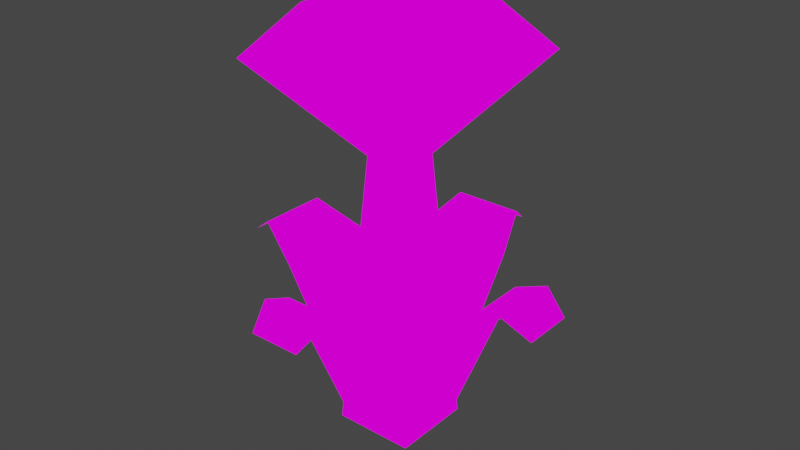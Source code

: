 # Source: flower.blend  (saved by Blender 2.93.21; exported with 4.5.12 LTS)
import bpy
from mathutils import Matrix  # noqa: F401  (used for matrix-valued properties, if any)

bpy.ops.wm.read_factory_settings(use_empty=True)
scene = bpy.context.scene
scene.name = 'Scene'

# ---- collections
col_collection = bpy.data.collections.new('Collection'); scene.collection.children.link(col_collection)

# ---- images (referenced by path relative to the original .blend; pixels are not part of the script)
import os
ASSET_DIR = os.environ.get("B2B_ASSET_DIR", "")  # directory of the original .blend (textures are referenced by path, not embedded)
HERE = os.path.dirname(os.path.abspath(__file__))  # packed textures are extracted next to this script under _unpacked/

def load_image(name, relpath, width, height, colorspace="sRGB"):
    """Load a texture the original file referenced (path relative to the .blend, or extracted next to this script)."""
    p = next((c for c in (os.path.join(HERE, relpath), os.path.join(ASSET_DIR, relpath)) if relpath and os.path.exists(c)), "")
    if p:
        img = bpy.data.images.load(p, check_existing=True)
        img.name = name
    else:  # same state as the original file: an image datablock whose file is absent (Cycles renders it pink)
        img = bpy.data.images.new(name, width, height)
        img.source = "FILE"
        img.filepath = "//" + (relpath or name)
    img.colorspace_settings.name = colorspace
    return img
img_resurrect_64_1x_png = load_image('resurrect-64-1x.png', 'resurrect-64-1x.png', 1024, 1024, 'sRGB')

# ---- materials (node trees are filled in below, after node groups)
mat_naturekit_leavesgreen_003 = bpy.data.materials.new('natureKit-leavesGreen.003')
mat_naturekit_leavesgreen_003.use_transparent_shadow = False
mat_naturekit_leavesgreen_003.diffuse_color = (0.3529, 0.7686, 0.7137, 1.0)
mat_naturekit_leavesgreen_003.roughness = 1.0
mat_naturekit_leavesgreen_003.specular_intensity = 0.33

# ---- material node trees
mat_naturekit_leavesgreen_003.use_nodes = True; mat_naturekit_leavesgreen_003.node_tree.nodes.clear()
_N = mat_naturekit_leavesgreen_003.node_tree.nodes; _L = mat_naturekit_leavesgreen_003.node_tree.links
n0 = _N.new('ShaderNodeOutputMaterial'); n0.name = 'Material Output'; n0.location = (300, 300)
n1 = _N.new('ShaderNodeBackground'); n1.name = 'Background'; n1.location = (10, 300)
n2 = _N.new('ShaderNodeTexImage'); n2.name = 'Image Texture'; n2.location = (-280, 280)
n2.image = img_resurrect_64_1x_png
_L.new(n1.outputs[0], n0.inputs[0])
_L.new(n2.outputs[0], n1.inputs[0])
n0.is_active_output = True

# ---- world
world_world = bpy.data.worlds.new('World'); scene.world = world_world
world_world.use_nodes = True; world_world.node_tree.nodes.clear()
_N = world_world.node_tree.nodes; _L = world_world.node_tree.links
n0 = _N.new('ShaderNodeOutputWorld'); n0.name = 'World Output'; n0.location = (300, 300)
n1 = _N.new('ShaderNodeBackground'); n1.name = 'Background'; n1.location = (10, 300)
n1.inputs[0].default_value = (0.05088, 0.05088, 0.05088, 1.0)
_L.new(n1.outputs[0], n0.inputs[0])
n0.is_active_output = True
world_world.color = (0.05088, 0.05088, 0.05088)
world_world.use_sun_shadow = False
world_world.sun_shadow_jitter_overblur = 0.0

# ---- meshes
me_flower_red2_001 = bpy.data.meshes.new('flower_red2.001')
me_flower_red2_001.from_pydata([(0.1067, 0.4054, 0.1068), (0.2135, -1.059, 0.2135), (0.2135, -1.059, 0.1345), (0.2135, -1.059, -0.1345), (0.1067, 0.4054, -0.1067), (0.2135, -1.059, -0.2135), (-0.1345, -1.059, -0.2135), (-0.2135, -1.059, -0.2135), (-0.1067, 0.4054, -0.1067), (0.1345, -1.059, -0.2135), (-0.2135, -1.059, 0.1345), (-0.2135, -1.059, 0.2135), (-0.1067, 0.4054, 0.1068), (-0.2135, -1.059, -0.1345), (0.1345, -1.059, 0.2135), (-0.1345, -1.059, 0.2135), (0.7273, -0.1077, -0.1829), (0.4964, -0.2391, -0.269), (0.4964, -0.2391, 0.269), (0.7273, -0.1077, 0.1829), (0.8571, -0.2046, -0.1345), (0.8571, -0.2046, 0.1345), (0.269, -0.2391, 0.4964), (-0.269, -0.2391, 0.4964), (-0.1829, -0.1077, 0.7273), (0.1829, -0.1077, 0.7273), (-0.1345, -0.2046, 0.8571), (0.1345, -0.2046, 0.8571), (-0.1345, -0.2046, -0.8571), (-0.1829, -0.1077, -0.7273), (0.1829, -0.1077, -0.7273), (0.1345, -0.2046, -0.8571), (0.269, -0.2391, -0.4964), (-0.269, -0.2391, -0.4964), (-0.8571, -0.2046, -0.1345), (-0.8571, -0.2046, 0.1345), (-0.7273, -0.1077, 0.1829), (-0.7273, -0.1077, -0.1829), (-0.4964, -0.2391, -0.269), (-0.4964, -0.2391, 0.269), (-0.303, 1.137, -0.303), (-0.303, 1.137, 0.303), (0.303, 1.137, 0.303), (0.303, 1.137, -0.303), (0.5081, 0.8934, -0.5081), (-0.5081, 0.8934, -0.5081), (0.5081, 0.8934, 0.5081), (-0.5081, 0.8934, 0.5081)], [], [(0, 1, 2), (2, 3, 0), (3, 4, 0), (3, 5, 4), (6, 7, 8), (8, 9, 6), (8, 5, 9), (8, 4, 5), (10, 11, 12), (12, 13, 10), (12, 8, 13), (8, 7, 13), (14, 1, 0), (0, 15, 14), (0, 11, 15), (0, 12, 11), (3, 9, 5), (9, 3, 1), (9, 1, 14), (6, 9, 14), (6, 14, 15), (6, 15, 10), (6, 10, 13), (13, 7, 6), (3, 2, 1), (11, 10, 15), (16, 17, 18), (18, 19, 16), (20, 16, 19), (19, 20, 21), (2, 17, 18), (17, 2, 3), (22, 24, 23), (24, 22, 25), (26, 27, 25), (25, 26, 24), (23, 22, 14), (14, 23, 15), (28, 29, 30), (30, 31, 28), (6, 9, 32), (32, 6, 33), (29, 33, 32), (32, 30, 29), (36, 37, 34), (34, 36, 35), (38, 10, 39), (10, 38, 13), (37, 36, 39), (39, 38, 37), (40, 41, 42), (42, 43, 40), (44, 45, 40), (40, 43, 44), (42, 46, 44), (44, 43, 42), (45, 47, 41), (41, 40, 45), (47, 46, 42), (42, 41, 47), (12, 47, 45), (45, 8, 12), (4, 8, 45), (45, 44, 4), (12, 0, 46), (46, 47, 12), (44, 46, 0), (0, 4, 44)])
me_flower_red2_001.polygons.foreach_set('use_smooth', [True] * 68)
_k = set([(0, 1), (0, 4), (0, 12), (0, 46), (1, 2), (1, 14), (2, 3), (3, 5), (4, 5), (4, 8), (4, 44), (5, 9), (6, 7), (6, 9), (7, 8), (7, 13), (8, 12), (8, 45), (10, 11), (10, 13), (11, 12), (11, 15), (12, 47), (14, 15), (16, 19), (24, 25), (29, 30), (36, 37), (37, 39), (40, 41), (40, 43), (40, 45), (41, 42), (41, 47), (42, 43), (42, 46), (43, 44), (44, 45), (44, 46), (45, 47), (46, 47)])
me_flower_red2_001.attributes.new('sharp_edge', 'BOOLEAN', 'EDGE').data.foreach_set('value', [ (min(e.vertices), max(e.vertices)) in _k for e in me_flower_red2_001.edges])
_uv = me_flower_red2_001.uv_layers.new(name='UVMap')
_uv.uv.foreach_set('vector', [0.4981, 0.08422, 0.4749, 0.06759, 0.4758, 0.08422, 0.4758, 0.08422, 0.477, 0.05962, 0.4981, 0.08422, 0.477, 0.05962, 0.4999, 0.0798, 0.4981, 0.08422, 0.477, 0.05962, 0.4773, 0.07348, 0.4999, 0.0798, 0.4782, 0.05976, 0.4781, 0.06799, 0.4982, 0.0755, 0.4982, 0.0755, 0.4777, 0.08106, 0.4782, 0.05976, 0.4982, 0.0755, 0.4773, 0.07348, 0.4777, 0.08106, 0.4982, 0.0755, 0.4999, 0.0798, 0.4773, 0.07348, 0.478, 0.0485, 0.4776, 0.05282, 0.4975, 0.07844, 0.4975, 0.07844, 0.4783, 0.0757, 0.478, 0.0485, 0.4975, 0.07844, 0.4982, 0.0755, 0.4783, 0.0757, 0.4982, 0.0755, 0.4781, 0.06799, 0.4783, 0.0757, 0.4763, 0.05154, 0.4749, 0.06759, 0.4981, 0.08422, 0.4981, 0.08422, 0.4772, 0.06385, 0.4763, 0.05154, 0.4981, 0.08422, 0.4776, 0.05282, 0.4772, 0.06385, 0.4981, 0.08422, 0.4975, 0.07844, 0.4776, 0.05282, 0.477, 0.05962, 0.4777, 0.08106, 0.4773, 0.07348, 0.4777, 0.08106, 0.477, 0.05962, 0.4749, 0.06759, 0.4777, 0.08106, 0.4749, 0.06759, 0.4763, 0.05154, 0.4782, 0.05976, 0.4777, 0.08106, 0.4763, 0.05154, 0.4782, 0.05976, 0.4763, 0.05154, 0.4772, 0.06385, 0.4782, 0.05976, 0.4772, 0.06385, 0.478, 0.0485, 0.4782, 0.05976, 0.478, 0.0485, 0.4783, 0.0757, 0.4783, 0.0757, 0.4781, 0.06799, 0.4782, 0.05976, 0.477, 0.05962, 0.4758, 0.08422, 0.4749, 0.06759, 0.4776, 0.05282, 0.478, 0.0485, 0.4772, 0.06385, 0.4993, 0.7069, 0.4999, 0.7475, 0.4962, 0.7475, 0.4962, 0.7475, 0.4968, 0.7069, 0.4993, 0.7069, 0.499, 0.6821, 0.4993, 0.7069, 0.4968, 0.7069, 0.4968, 0.7069, 0.499, 0.6821, 0.4972, 0.6821, 0.4972, 0.88, 0.4999, 0.7475, 0.4962, 0.7475, 0.4999, 0.7475, 0.4972, 0.88, 0.499, 0.88, 0.4999, 0.2178, 0.4968, 0.2584, 0.4962, 0.2178, 0.4968, 0.2584, 0.4999, 0.2178, 0.4993, 0.2584, 0.4972, 0.2832, 0.499, 0.2832, 0.4993, 0.2584, 0.4993, 0.2584, 0.4972, 0.2832, 0.4968, 0.2584, 0.4962, 0.2178, 0.4999, 0.2178, 0.499, 0.08526, 0.499, 0.08526, 0.4962, 0.2178, 0.4972, 0.08526, 0.4972, 0.4821, 0.4968, 0.4574, 0.4993, 0.4574, 0.4993, 0.4574, 0.499, 0.4821, 0.4972, 0.4821, 0.4972, 0.2842, 0.499, 0.2842, 0.4999, 0.4168, 0.4999, 0.4168, 0.4972, 0.2842, 0.4962, 0.4168, 0.4968, 0.4574, 0.4962, 0.4168, 0.4999, 0.4168, 0.4999, 0.4168, 0.4993, 0.4574, 0.4968, 0.4574, 0.4968, 0.6563, 0.4993, 0.6563, 0.499, 0.6811, 0.499, 0.6811, 0.4968, 0.6563, 0.4972, 0.6811, 0.4999, 0.6157, 0.4972, 0.4832, 0.4962, 0.6157, 0.4972, 0.4832, 0.4999, 0.6157, 0.499, 0.4832, 0.4993, 0.6563, 0.4968, 0.6563, 0.4962, 0.6157, 0.4962, 0.6157, 0.4999, 0.6157, 0.4993, 0.6563, 0.1776, 0.3537, 0.181, 0.5162, 0.1841, 0.6485, 0.1841, 0.6485, 0.1749, 0.245, 0.1776, 0.3537, 0.1679, -0.1711, 0.1771, 0.3776, 0.1776, 0.3537, 0.1776, 0.3537, 0.1749, 0.245, 0.1679, -0.1711, 0.1841, 0.6485, 0.1913, 0.9259, 0.1679, -0.1711, 0.1679, -0.1711, 0.1749, 0.245, 0.1841, 0.6485, 0.1771, 0.3776, 0.1806, 0.5992, 0.181, 0.5162, 0.181, 0.5162, 0.1776, 0.3537, 0.1771, 0.3776, 0.1806, 0.5992, 0.1913, 0.9259, 0.1841, 0.6485, 0.1841, 0.6485, 0.181, 0.5162, 0.1806, 0.5992, 0.1817, 0.448, 0.1806, 0.5992, 0.1771, 0.3776, 0.1771, 0.3776, 0.1791, 0.3044, 0.1817, 0.448, 0.1765, 0.201, 0.1791, 0.3044, 0.1771, 0.3776, 0.1771, 0.3776, 0.1679, -0.1711, 0.1765, 0.201, 0.1817, 0.448, 0.1783, 0.712, 0.1913, 0.9259, 0.1913, 0.9259, 0.1806, 0.5992, 0.1817, 0.448, 0.1679, -0.1711, 0.1913, 0.9259, 0.1783, 0.712, 0.1783, 0.712, 0.1765, 0.201, 0.1679, -0.1711])
me_flower_red2_001.materials.append(mat_naturekit_leavesgreen_003)
me_flower_red2_001.use_remesh_fix_poles = True
me_flower_red2_001.use_remesh_preserve_attributes = False
me_flower_red2_001.update()
me_flower_red2_001.normals_split_custom_set([tuple(v) for v in zip(*[iter([-0.9974, 0.07274, -9.001e-06, -0.9974, 0.07274, 3.665e-06, -0.9974, 0.07274, 6.959e-06, -0.9974, 0.07274, 6.959e-06, -0.9974, 0.07274, 6.959e-06, -0.9974, 0.07274, -9.001e-06, -0.9974, 0.07274, 6.959e-06, -0.9974, 0.07274, 2.467e-06, -0.9974, 0.07274, -9.001e-06, -0.9974, 0.07274, 6.959e-06, -0.9974, 0.07274, 2.792e-06, -0.9974, 0.07274, 2.467e-06, 6.959e-06, 0.07274, 0.9974, 2.755e-06, 0.07274, 0.9974, 2.467e-06, 0.07274, 0.9974, 2.467e-06, 0.07274, 0.9974, 6.959e-06, 0.07274, 0.9974, 6.959e-06, 0.07274, 0.9974, 2.467e-06, 0.07274, 0.9974, 3.734e-06, 0.07274, 0.9974, 6.959e-06, 0.07274, 0.9974, 2.467e-06, 0.07274, 0.9974, -8.961e-06, 0.07274, 0.9974, 3.734e-06, 0.07274, 0.9974, 0.9974, 0.07274, -6.959e-06, 0.9974, 0.07274, -2.794e-06, 0.9974, 0.07274, -2.467e-06, 0.9974, 0.07274, -2.467e-06, 0.9974, 0.07274, -6.959e-06, 0.9974, 0.07274, -6.959e-06, 0.9974, 0.07274, -2.467e-06, 0.9974, 0.07274, 8.999e-06, 0.9974, 0.07274, -6.959e-06, 0.9974, 0.07274, 8.999e-06, 0.9974, 0.07274, -3.665e-06, 0.9974, 0.07274, -6.959e-06, -6.959e-06, 0.07274, -0.9974, -2.755e-06, 0.07274, -0.9974, -2.467e-06, 0.07274, -0.9974, -2.467e-06, 0.07274, -0.9974, -6.959e-06, 0.07274, -0.9974, -6.959e-06, 0.07274, -0.9974, -2.467e-06, 0.07274, -0.9974, -3.734e-06, 0.07274, -0.9974, -6.959e-06, 0.07274, -0.9974, -2.467e-06, 0.07274, -0.9974, 8.961e-06, 0.07274, -0.9974, -3.734e-06, 0.07274, -0.9974, 0.0, -1.0, 0.0, 0.0, -1.0, 0.0, 0.0, -1.0, 0.0, 0.0, -1.0, 0.0, 0.0, -1.0, 0.0, 0.0, -1.0, 0.0, 0.0, -1.0, 0.0, 0.0, -1.0, 0.0, 0.0, -1.0, 0.0, 0.0, -1.0, 0.0, 0.0, -1.0, 0.0, 0.0, -1.0, 0.0, 0.0, -1.0, 0.0, 0.0, -1.0, 0.0, 0.0, -1.0, 0.0, 0.0, -1.0, 0.0, 0.0, -1.0, 0.0, 0.0, -1.0, 0.0, 0.0, -1.0, 0.0, 0.0, -1.0, 0.0, 0.0, -1.0, 0.0, 0.0, -1.0, 0.0, 0.0, -1.0, 0.0, 0.0, -1.0, 0.0, 0.0, -1.0, 0.0, 4.777e-05, -1.0, -2.291e-09, 0.0, -1.0, 0.0, 0.0, -1.0, 0.0, 0.0, -1.0, 0.0, 0.0, -1.0, 0.0, 0.4946, 0.8691, -7.769e-05, 0.4946, 0.8691, 7.872e-05, 0.4946, 0.8691, -4.587e-05, 0.4946, 0.8691, -4.587e-05, 0.4946, 0.8691, 4.503e-05, 0.4946, 0.8691, -7.769e-05, -0.5985, 0.8011, -1.371e-06, -0.5985, 0.8011, -7.469e-05, -0.5985, 0.8011, -6.437e-06, 0.5985, -0.8011, -3.016e-05, 0.5985, -0.8011, -6.444e-06, 0.5985, -0.8011, -2.095e-05, -0.9453, -0.3263, -4.018e-06, -0.9453, -0.3263, 1.707e-05, -0.9453, -0.3263, -3.25e-05, -0.9453, -0.3263, 1.707e-05, -0.9453, -0.3263, -4.018e-06, -0.9453, -0.3263, 1.986e-05, -5.01e-05, -0.8691, -0.4946, -1.186e-05, -0.8691, -0.4946, 1.718e-05, -0.8691, -0.4946, -1.186e-05, -0.8691, -0.4946, -5.01e-05, -0.8691, -0.4946, 4.482e-05, -0.8691, -0.4946, 1.83e-05, 0.8011, -0.5985, -1.088e-05, 0.8011, -0.5985, -5.32e-05, 0.8011, -0.5985, -5.811e-06, -0.8011, 0.5985, -6.205e-05, -0.8011, 0.5985, 7.912e-05, -0.8011, 0.5985, 6.224e-06, 0.3263, 0.9453, 2.145e-05, 0.3263, 0.9453, 8.628e-06, 0.3263, 0.9453, -3.093e-05, -0.3263, -0.9453, 3.653e-05, -0.3263, -0.9453, 4.385e-06, -0.3263, -0.9453, 1.091e-05, 0.8011, 0.5985, -7.526e-05, 0.8011, 0.5985, 4.393e-05, 0.8011, 0.5985, 4.393e-05, 0.8011, 0.5985, 2.028e-05, 0.8011, 0.5985, 1.091e-05, 0.8011, 0.5985, -1.852e-05, 0.3263, -0.9453, 4.977e-06, 0.3263, -0.9453, -1.024e-05, 0.3263, -0.9453, 4.329e-05, -0.3263, 0.9453, -1.064e-05, -0.3263, 0.9453, 1.795e-05, -0.3263, 0.9453, -7.698e-05, 0.8691, -0.4946, 8.036e-05, 0.8691, -0.4946, -4.745e-05, 0.8691, -0.4946, -4.745e-05, 0.8691, -0.4946, 4.441e-05, 0.8691, -0.4946, -7.698e-05, 0.8691, -0.4946, 0.5985, 0.8011, 6.444e-06, 0.5985, 0.8011, -4.336e-05, 0.5985, 0.8011, -1.353e-05, -0.5985, -0.8011, 6.467e-06, -0.5985, -0.8011, -7.108e-05, -0.5985, -0.8011, -5.186e-05, 0.9453, -0.3263, 3.25e-05, 0.9453, -0.3263, -1.986e-05, 0.9453, -0.3263, -1.707e-05, 0.9453, -0.3263, -1.986e-05, 0.9453, -0.3263, 3.25e-05, 0.9453, -0.3263, 4.018e-06, -0.4946, 0.8691, -3.437e-05, -0.4946, 0.8691, 7.769e-05, -0.4946, 0.8691, 4.59e-05, -0.4946, 0.8691, 4.795e-05, -0.4946, 0.8691, 4.59e-05, -0.4946, 0.8691, -6.089e-05, 0.0, 1.0, 0.0, 0.0, 1.0, 0.0, 0.0, 1.0, 0.0, 0.0, 1.0, 0.0, 0.0, 1.0, 0.0, 0.0, 1.0, 0.0, -9.513e-07, 0.6436, 0.7654, -1.669e-06, 0.6436, 0.7654, -2.118e-05, 0.6436, 0.7654, -2.118e-05, 0.6436, 0.7654, 2.322e-05, 0.6436, 0.7654, -9.513e-07, 0.6436, 0.7654, -0.7654, 0.6436, 2.304e-05, -0.7654, 0.6436, -9.513e-07, -0.7654, 0.6436, -1.52e-06, -0.7654, 0.6436, -1.52e-06, -0.7654, 0.6436, -2.118e-05, -0.7654, 0.6436, 2.304e-05, 0.7654, 0.6436, 9.513e-07, 0.7654, 0.6436, 1.55e-06, 0.7654, 0.6436, 2.118e-05, 0.7654, 0.6436, 2.118e-05, 0.7654, 0.6436, -2.304e-05, 0.7654, 0.6436, 9.513e-07, 9.513e-07, 0.6436, -0.7654, 1.669e-06, 0.6436, -0.7654, 2.118e-05, 0.6436, -0.7654, 2.118e-05, 0.6436, -0.7654, -2.322e-05, 0.6436, -0.7654, 9.513e-07, 0.6436, -0.7654, 0.7723, -0.6353, -3.964e-06, 0.7723, -0.6353, -3.136e-05, 0.7723, -0.6353, 2.733e-05, 0.7723, -0.6353, 2.733e-05, 0.7723, -0.6353, 8.028e-06, 0.7723, -0.6353, -3.964e-06, -8.028e-06, -0.6353, 0.7723, 4.113e-06, -0.6353, 0.7723, 3.136e-05, -0.6353, 0.7723, 3.136e-05, -0.6353, 0.7723, -2.745e-05, -0.6353, 0.7723, -8.028e-06, -0.6353, 0.7723, 8.028e-06, -0.6353, -0.7723, -4.113e-06, -0.6353, -0.7723, -3.136e-05, -0.6353, -0.7723, -3.136e-05, -0.6353, -0.7723, 2.745e-05, -0.6353, -0.7723, 8.028e-06, -0.6353, -0.7723, -0.7723, -0.6353, 3.136e-05, -0.7723, -0.6353, -2.73e-05, -0.7723, -0.6353, -8.028e-06, -0.7723, -0.6353, -8.028e-06, -0.7723, -0.6353, 3.964e-06, -0.7723, -0.6353, 3.136e-05])] * 3)])

# ---- objects
ob_flower_red2_001 = bpy.data.objects.new('flower_red2.001', me_flower_red2_001)

# ---- transforms, parenting, visibility, modifiers, constraints
ob_flower_red2_001.location = (0.0, 0.0, 0.0)
ob_flower_red2_001.rotation_euler = (1.571, -0.0, 0.0)

# ---- collection membership
col_collection.objects.link(ob_flower_red2_001)

# ---- scene / render settings (as saved in the file)
scene.frame_start = 1; scene.frame_end = 250; scene.frame_set(1)
scene.render.engine = 'BLENDER_EEVEE_NEXT'
scene.cycles.use_denoising = False
scene.cycles.samples = 128
scene.cycles.sampling_pattern = 'TABULATED_SOBOL'
scene.cycles.use_adaptive_sampling = False
scene.cycles.use_light_tree = False
scene.view_settings.view_transform = 'Filmic'
bpy.context.view_layer.update()

# ---- added for rendering (the .blend has no active camera and no usable light): camera, sun
cam_auto = bpy.data.cameras.new('AutoCamera')
cam_auto.lens = 50.0
cam_auto.sensor_width = 36.0
cam_auto.clip_end = 1000.0
ob_auto_camera = bpy.data.objects.new('AutoCamera', cam_auto)
scene.collection.objects.link(ob_auto_camera)
ob_auto_camera.location = (3.02644, -3.63173, 2.46054)
ob_auto_camera.rotation_euler = (1.09748, -7.21219e-08, 0.694738)
scene.camera = ob_auto_camera
light_auto_sun = bpy.data.lights.new('AutoSun', 'SUN')
light_auto_sun.energy = 3.0
light_auto_sun.angle = 0.0523599
ob_auto_sun = bpy.data.objects.new('AutoSun', light_auto_sun)
scene.collection.objects.link(ob_auto_sun)
ob_auto_sun.rotation_euler = (0.872665, 0.174533, 0.523599)
bpy.context.view_layer.update()
